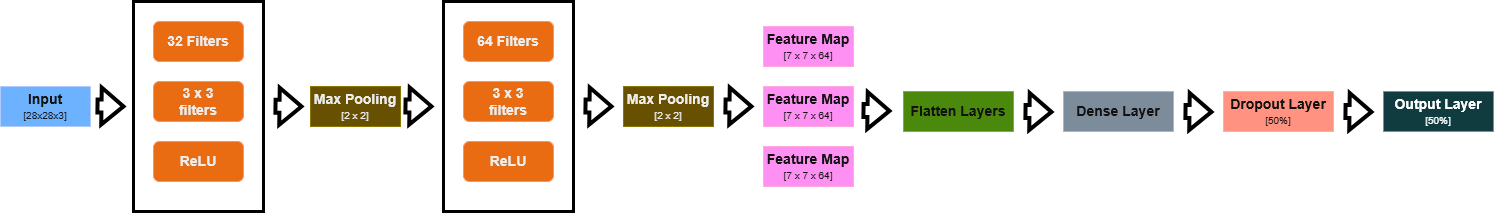

The diagram above was exported from draw.io. Its source (the exported page's mxGraphModel, read from the mxfile embedded in the PNG):
<mxGraphModel dx="1661" dy="1026" grid="1" gridSize="10" guides="1" tooltips="1" connect="1" arrows="1" fold="1" page="1" pageScale="1" pageWidth="1654" pageHeight="1169" math="0" shadow="0">
  <root>
    <mxCell id="0" />
    <mxCell id="1" parent="0" />
    <mxCell id="2iTpETIKuk1jD_jOQo-7-1" value="&lt;b&gt;&lt;font style=&quot;font-size: 14px;&quot;&gt;Input&lt;/font&gt;&lt;/b&gt;&lt;div&gt;&lt;font style=&quot;font-size: 10px;&quot;&gt;[28x28x3]&lt;/font&gt;&lt;/div&gt;" style="rounded=0;whiteSpace=wrap;html=1;fillColor=#0050ef;fontColor=#ffffff;strokeColor=#001DBC;" parent="1" vertex="1">
      <mxGeometry x="81" y="565" width="90" height="40" as="geometry" />
    </mxCell>
    <mxCell id="2iTpETIKuk1jD_jOQo-7-6" value="&lt;div&gt;&lt;br&gt;&lt;/div&gt;&lt;div&gt;&lt;br&gt;&lt;/div&gt;&lt;div&gt;&lt;br&gt;&lt;/div&gt;&lt;div&gt;&lt;br&gt;&lt;/div&gt;&lt;div&gt;&lt;br&gt;&lt;/div&gt;&lt;div&gt;&lt;br&gt;&lt;/div&gt;&lt;div&gt;&lt;br&gt;&lt;/div&gt;&lt;div&gt;&lt;br&gt;&lt;/div&gt;&lt;div&gt;&lt;br&gt;&lt;/div&gt;&lt;div&gt;&lt;br&gt;&lt;/div&gt;&lt;div&gt;&lt;br&gt;&lt;/div&gt;&lt;div&gt;&lt;br&gt;&lt;/div&gt;&lt;div&gt;&lt;br&gt;&lt;/div&gt;&lt;div&gt;&lt;b&gt;&lt;i&gt;Conv Layer 1&lt;/i&gt;&lt;/b&gt;&lt;/div&gt;" style="rounded=0;whiteSpace=wrap;html=1;strokeWidth=3;fillColor=none;strokeColor=light-dark(#000000,#000000);" parent="1" vertex="1">
      <mxGeometry x="214" y="480" width="130" height="210" as="geometry" />
    </mxCell>
    <mxCell id="2iTpETIKuk1jD_jOQo-7-3" value="&lt;span style=&quot;font-size: 14px;&quot;&gt;&lt;b&gt;32 Filters&lt;/b&gt;&lt;/span&gt;" style="rounded=1;whiteSpace=wrap;html=1;fillColor=#fa6800;strokeColor=#C73500;glass=0;fontColor=#000000;" parent="1" vertex="1">
      <mxGeometry x="234" y="500" width="90" height="40" as="geometry" />
    </mxCell>
    <mxCell id="2iTpETIKuk1jD_jOQo-7-4" value="&lt;span style=&quot;font-size: 14px;&quot;&gt;&lt;b&gt;3 x 3&lt;/b&gt;&lt;/span&gt;&lt;div&gt;&lt;span style=&quot;font-size: 14px;&quot;&gt;&lt;b&gt;filters&lt;/b&gt;&lt;/span&gt;&lt;/div&gt;" style="rounded=1;whiteSpace=wrap;html=1;fillColor=#fa6800;strokeColor=#C73500;fontColor=#000000;" parent="1" vertex="1">
      <mxGeometry x="234" y="560" width="90" height="40" as="geometry" />
    </mxCell>
    <mxCell id="2iTpETIKuk1jD_jOQo-7-5" value="&lt;span style=&quot;font-size: 14px;&quot;&gt;&lt;b&gt;ReLU&lt;/b&gt;&lt;/span&gt;" style="rounded=1;whiteSpace=wrap;html=1;fillColor=#fa6800;strokeColor=#C73500;fontColor=#000000;" parent="1" vertex="1">
      <mxGeometry x="234" y="620" width="90" height="40" as="geometry" />
    </mxCell>
    <mxCell id="2iTpETIKuk1jD_jOQo-7-8" value="&lt;b&gt;&lt;font style=&quot;font-size: 14px;&quot;&gt;Max Pooling&lt;/font&gt;&lt;/b&gt;&lt;div&gt;&lt;font style=&quot;font-size: 10px;&quot;&gt;[2 x 2]&lt;/font&gt;&lt;/div&gt;" style="rounded=0;whiteSpace=wrap;html=1;fillColor=#e3c800;strokeColor=#B09500;fontColor=#000000;" parent="1" vertex="1">
      <mxGeometry x="391" y="565" width="90" height="40" as="geometry" />
    </mxCell>
    <mxCell id="2iTpETIKuk1jD_jOQo-7-9" value="&lt;div&gt;&lt;br&gt;&lt;/div&gt;&lt;div&gt;&lt;br&gt;&lt;/div&gt;&lt;div&gt;&lt;br&gt;&lt;/div&gt;&lt;div&gt;&lt;br&gt;&lt;/div&gt;&lt;div&gt;&lt;br&gt;&lt;/div&gt;&lt;div&gt;&lt;br&gt;&lt;/div&gt;&lt;div&gt;&lt;br&gt;&lt;/div&gt;&lt;div&gt;&lt;br&gt;&lt;/div&gt;&lt;div&gt;&lt;br&gt;&lt;/div&gt;&lt;div&gt;&lt;br&gt;&lt;/div&gt;&lt;div&gt;&lt;br&gt;&lt;/div&gt;&lt;div&gt;&lt;br&gt;&lt;/div&gt;&lt;div&gt;&lt;br&gt;&lt;/div&gt;&lt;div&gt;&lt;b&gt;&lt;i&gt;Conv Layer 2&lt;/i&gt;&lt;/b&gt;&lt;/div&gt;" style="rounded=0;whiteSpace=wrap;html=1;strokeWidth=3;fillColor=none;strokeColor=light-dark(#000000,#000000);" parent="1" vertex="1">
      <mxGeometry x="524" y="480" width="130" height="210" as="geometry" />
    </mxCell>
    <mxCell id="2iTpETIKuk1jD_jOQo-7-10" value="&lt;span style=&quot;font-size: 14px;&quot;&gt;&lt;b&gt;64 Filters&lt;/b&gt;&lt;/span&gt;" style="rounded=1;whiteSpace=wrap;html=1;fillColor=#fa6800;strokeColor=#C73500;glass=0;fontColor=#000000;" parent="1" vertex="1">
      <mxGeometry x="544" y="500" width="90" height="40" as="geometry" />
    </mxCell>
    <mxCell id="2iTpETIKuk1jD_jOQo-7-11" value="&lt;span style=&quot;font-size: 14px;&quot;&gt;&lt;b&gt;3 x 3&lt;/b&gt;&lt;/span&gt;&lt;div&gt;&lt;span style=&quot;font-size: 14px;&quot;&gt;&lt;b&gt;filters&lt;/b&gt;&lt;/span&gt;&lt;/div&gt;" style="rounded=1;whiteSpace=wrap;html=1;fillColor=#fa6800;strokeColor=#C73500;fontColor=#000000;" parent="1" vertex="1">
      <mxGeometry x="544" y="560" width="90" height="40" as="geometry" />
    </mxCell>
    <mxCell id="2iTpETIKuk1jD_jOQo-7-12" value="&lt;span style=&quot;font-size: 14px;&quot;&gt;&lt;b&gt;ReLU&lt;/b&gt;&lt;/span&gt;" style="rounded=1;whiteSpace=wrap;html=1;fillColor=#fa6800;strokeColor=#C73500;fontColor=#000000;" parent="1" vertex="1">
      <mxGeometry x="544" y="620" width="90" height="40" as="geometry" />
    </mxCell>
    <mxCell id="2iTpETIKuk1jD_jOQo-7-13" value="&lt;b&gt;&lt;font style=&quot;font-size: 14px;&quot;&gt;Max Pooling&lt;/font&gt;&lt;/b&gt;&lt;div&gt;&lt;font style=&quot;font-size: 10px;&quot;&gt;[2 x 2]&lt;/font&gt;&lt;/div&gt;" style="rounded=0;whiteSpace=wrap;html=1;fillColor=#e3c800;strokeColor=#B09500;fontColor=#000000;" parent="1" vertex="1">
      <mxGeometry x="704" y="565" width="90" height="40" as="geometry" />
    </mxCell>
    <mxCell id="2iTpETIKuk1jD_jOQo-7-14" value="&lt;span style=&quot;font-size: 14px;&quot;&gt;&lt;b&gt;Feature Map&lt;/b&gt;&lt;/span&gt;&lt;br&gt;&lt;div&gt;&lt;font style=&quot;font-size: 10px;&quot;&gt;[7 x 7 x 64]&lt;/font&gt;&lt;/div&gt;" style="rounded=0;whiteSpace=wrap;html=1;fillColor=#d80073;strokeColor=#A50040;fontColor=#ffffff;" parent="1" vertex="1">
      <mxGeometry x="844" y="565" width="90" height="40" as="geometry" />
    </mxCell>
    <mxCell id="2iTpETIKuk1jD_jOQo-7-15" value="&lt;span style=&quot;font-size: 14px;&quot;&gt;&lt;b&gt;Feature Map&lt;/b&gt;&lt;/span&gt;&lt;br&gt;&lt;div&gt;&lt;font style=&quot;font-size: 10px;&quot;&gt;[7 x 7 x 64]&lt;/font&gt;&lt;/div&gt;" style="rounded=0;whiteSpace=wrap;html=1;fillColor=#d80073;strokeColor=#A50040;fontColor=#ffffff;" parent="1" vertex="1">
      <mxGeometry x="844" y="505" width="90" height="40" as="geometry" />
    </mxCell>
    <mxCell id="2iTpETIKuk1jD_jOQo-7-16" value="&lt;span style=&quot;font-size: 14px;&quot;&gt;&lt;b&gt;Feature Map&lt;/b&gt;&lt;/span&gt;&lt;br&gt;&lt;div&gt;&lt;font style=&quot;font-size: 10px;&quot;&gt;[7 x 7 x 64]&lt;/font&gt;&lt;/div&gt;" style="rounded=0;whiteSpace=wrap;html=1;fillColor=#d80073;strokeColor=#A50040;fontColor=#ffffff;" parent="1" vertex="1">
      <mxGeometry x="844" y="625" width="90" height="40" as="geometry" />
    </mxCell>
    <mxCell id="2iTpETIKuk1jD_jOQo-7-18" value="&lt;b&gt;&lt;font style=&quot;font-size: 14px;&quot;&gt;Flatten Layers&lt;/font&gt;&lt;/b&gt;" style="rounded=0;whiteSpace=wrap;html=1;fillColor=#60a917;strokeColor=#2D7600;fontColor=#ffffff;" parent="1" vertex="1">
      <mxGeometry x="984" y="570" width="110" height="40" as="geometry" />
    </mxCell>
    <mxCell id="2iTpETIKuk1jD_jOQo-7-19" value="&lt;b&gt;&lt;font style=&quot;font-size: 14px;&quot;&gt;Dense Layer&lt;/font&gt;&lt;/b&gt;" style="rounded=0;whiteSpace=wrap;html=1;fillColor=#647687;strokeColor=#314354;fontColor=#ffffff;" parent="1" vertex="1">
      <mxGeometry x="1144" y="570" width="110" height="40" as="geometry" />
    </mxCell>
    <mxCell id="2iTpETIKuk1jD_jOQo-7-20" value="&lt;b&gt;&lt;font style=&quot;font-size: 14px;&quot;&gt;Dropout Layer&lt;/font&gt;&lt;/b&gt;&lt;div&gt;&lt;font style=&quot;font-size: 10px;&quot;&gt;[50%]&lt;/font&gt;&lt;/div&gt;" style="rounded=0;whiteSpace=wrap;html=1;fillColor=#e51400;strokeColor=#B20000;fontColor=#ffffff;" parent="1" vertex="1">
      <mxGeometry x="1304" y="570" width="110" height="40" as="geometry" />
    </mxCell>
    <mxCell id="2iTpETIKuk1jD_jOQo-7-21" value="&lt;span style=&quot;font-size: 14px;&quot;&gt;&lt;b&gt;Output Layer&lt;/b&gt;&lt;/span&gt;&lt;br&gt;&lt;div&gt;&lt;font style=&quot;font-size: 10px;&quot;&gt;[50%]&lt;/font&gt;&lt;/div&gt;" style="rounded=0;whiteSpace=wrap;html=1;fillColor=#b0e3e6;strokeColor=#0e8088;" parent="1" vertex="1">
      <mxGeometry x="1464" y="570" width="110" height="40" as="geometry" />
    </mxCell>
    <mxCell id="2iTpETIKuk1jD_jOQo-7-25" value="" style="shape=flexArrow;endArrow=classic;html=1;rounded=0;fillColor=none;strokeWidth=4;strokeColor=light-dark(#000000,#000000);" parent="1" edge="1">
      <mxGeometry width="50" height="50" relative="1" as="geometry">
        <mxPoint x="176" y="584.5" as="sourcePoint" />
        <mxPoint x="206" y="584.9200000000001" as="targetPoint" />
      </mxGeometry>
    </mxCell>
    <mxCell id="2iTpETIKuk1jD_jOQo-7-28" value="" style="shape=flexArrow;endArrow=classic;html=1;rounded=0;fillColor=none;strokeWidth=4;strokeColor=light-dark(#000000,#000000);" parent="1" edge="1">
      <mxGeometry width="50" height="50" relative="1" as="geometry">
        <mxPoint x="354" y="584.66" as="sourcePoint" />
        <mxPoint x="384" y="585.08" as="targetPoint" />
      </mxGeometry>
    </mxCell>
    <mxCell id="2iTpETIKuk1jD_jOQo-7-29" value="" style="shape=flexArrow;endArrow=classic;html=1;rounded=0;fillColor=none;strokeWidth=4;strokeColor=light-dark(#000000,#000000);" parent="1" edge="1">
      <mxGeometry width="50" height="50" relative="1" as="geometry">
        <mxPoint x="484" y="584.4699999999999" as="sourcePoint" />
        <mxPoint x="514" y="584.89" as="targetPoint" />
      </mxGeometry>
    </mxCell>
    <mxCell id="2iTpETIKuk1jD_jOQo-7-30" value="" style="shape=flexArrow;endArrow=classic;html=1;rounded=0;fillColor=none;strokeWidth=4;strokeColor=light-dark(#000000,#000000);" parent="1" edge="1">
      <mxGeometry width="50" height="50" relative="1" as="geometry">
        <mxPoint x="664" y="584.4699999999999" as="sourcePoint" />
        <mxPoint x="694" y="584.89" as="targetPoint" />
      </mxGeometry>
    </mxCell>
    <mxCell id="fipjgchDAKUaO98DIvny-1" value="" style="shape=flexArrow;endArrow=classic;html=1;rounded=0;fillColor=none;strokeWidth=4;strokeColor=light-dark(#000000,#000000);" edge="1" parent="1">
      <mxGeometry width="50" height="50" relative="1" as="geometry">
        <mxPoint x="942" y="588.9999999999999" as="sourcePoint" />
        <mxPoint x="972" y="589.42" as="targetPoint" />
      </mxGeometry>
    </mxCell>
    <mxCell id="fipjgchDAKUaO98DIvny-2" value="" style="shape=flexArrow;endArrow=classic;html=1;rounded=0;fillColor=none;strokeWidth=4;strokeColor=light-dark(#000000,#000000);" edge="1" parent="1">
      <mxGeometry width="50" height="50" relative="1" as="geometry">
        <mxPoint x="804" y="584.4999999999999" as="sourcePoint" />
        <mxPoint x="834" y="584.92" as="targetPoint" />
      </mxGeometry>
    </mxCell>
    <mxCell id="fipjgchDAKUaO98DIvny-5" value="" style="shape=flexArrow;endArrow=classic;html=1;rounded=0;fillColor=none;strokeWidth=4;strokeColor=light-dark(#000000,#000000);" edge="1" parent="1">
      <mxGeometry width="50" height="50" relative="1" as="geometry">
        <mxPoint x="1424" y="589.9999999999999" as="sourcePoint" />
        <mxPoint x="1454" y="590.42" as="targetPoint" />
      </mxGeometry>
    </mxCell>
    <mxCell id="fipjgchDAKUaO98DIvny-6" value="" style="shape=flexArrow;endArrow=classic;html=1;rounded=0;fillColor=none;strokeWidth=4;strokeColor=light-dark(#000000,#000000);" edge="1" parent="1">
      <mxGeometry width="50" height="50" relative="1" as="geometry">
        <mxPoint x="1264" y="589.9999999999999" as="sourcePoint" />
        <mxPoint x="1294" y="590.42" as="targetPoint" />
      </mxGeometry>
    </mxCell>
    <mxCell id="fipjgchDAKUaO98DIvny-7" value="" style="shape=flexArrow;endArrow=classic;html=1;rounded=0;fillColor=none;strokeWidth=4;strokeColor=light-dark(#000000,#000000);" edge="1" parent="1">
      <mxGeometry width="50" height="50" relative="1" as="geometry">
        <mxPoint x="1104" y="589.9999999999999" as="sourcePoint" />
        <mxPoint x="1134" y="590.42" as="targetPoint" />
      </mxGeometry>
    </mxCell>
  </root>
</mxGraphModel>